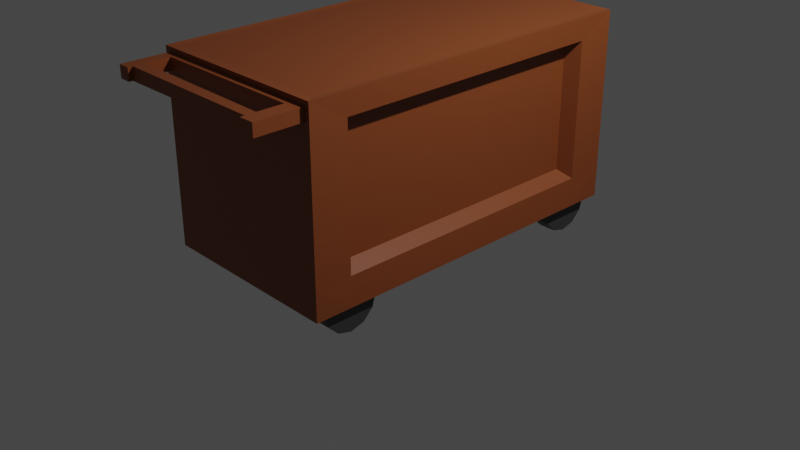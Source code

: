 # Source: wagen.blend  (saved by Blender 2.80.75; exported with 4.5.12 LTS)
import bpy
from mathutils import Matrix  # noqa: F401  (used for matrix-valued properties, if any)

bpy.ops.wm.read_factory_settings(use_empty=True)
scene = bpy.context.scene
scene.name = 'Scene'

# ---- collections
col_collection = bpy.data.collections.new('Collection'); scene.collection.children.link(col_collection)

# ---- materials (node trees are filled in below, after node groups)
mat_material_002 = bpy.data.materials.new('Material.002')
mat_material_002.use_transparent_shadow = False
mat_material_001 = bpy.data.materials.new('Material.001')
mat_material_001.use_transparent_shadow = False

# ---- material node trees
mat_material_002.use_nodes = True; mat_material_002.node_tree.nodes.clear()
_N = mat_material_002.node_tree.nodes; _L = mat_material_002.node_tree.links
n0 = _N.new('ShaderNodeOutputMaterial'); n0.name = 'Material Output'; n0.location = (300, 300)
n1 = _N.new('ShaderNodeBsdfPrincipled'); n1.name = 'Principled BSDF'; n1.location = (10, 300)
n1.distribution = 'GGX'
n1.subsurface_method = 'BURLEY'
n1.inputs[0].default_value = (0.233, 0.058, 0.01429, 1.0)
n1.inputs[3].default_value = 1.45
n1.inputs[27].default_value = (0.0, 0.0, 0.0, 1.0)
n1.inputs[28].default_value = 1.0
_L.new(n1.outputs[0], n0.inputs[0])
n0.is_active_output = True
mat_material_001.use_nodes = True; mat_material_001.node_tree.nodes.clear()
_N = mat_material_001.node_tree.nodes; _L = mat_material_001.node_tree.links
n0 = _N.new('ShaderNodeOutputMaterial'); n0.name = 'Material Output'; n0.location = (300, 300)
n1 = _N.new('ShaderNodeBsdfPrincipled'); n1.name = 'Principled BSDF'; n1.location = (10, 300)
n1.distribution = 'GGX'
n1.subsurface_method = 'BURLEY'
n1.inputs[0].default_value = (0.04445, 0.04445, 0.04445, 1.0)
n1.inputs[3].default_value = 1.45
n1.inputs[27].default_value = (0.0, 0.0, 0.0, 1.0)
n1.inputs[28].default_value = 1.0
_L.new(n1.outputs[0], n0.inputs[0])
n0.is_active_output = True

# ---- world
world_world = bpy.data.worlds.new('World'); scene.world = world_world
world_world.use_nodes = True; world_world.node_tree.nodes.clear()
_N = world_world.node_tree.nodes; _L = world_world.node_tree.links
n0 = _N.new('ShaderNodeOutputWorld'); n0.name = 'World Output'; n0.location = (300, 300)
n1 = _N.new('ShaderNodeBackground'); n1.name = 'Background'; n1.location = (10, 300)
n1.inputs[0].default_value = (0.05088, 0.05088, 0.05088, 1.0)
_L.new(n1.outputs[0], n0.inputs[0])
n0.is_active_output = True
world_world.color = (0.05088, 0.05088, 0.05088)
world_world.use_sun_shadow = False
world_world.sun_shadow_jitter_overblur = 0.0

# ---- cameras
cam_camera = bpy.data.cameras.new('Camera')
cam_camera.clip_end = 100.0
cam_camera.ortho_scale = 7.314

# ---- lights
light_light = bpy.data.lights.new('Light', 'POINT')
light_light.transmission_factor = 0.0
light_light.energy = 1000.0
light_light.shadow_soft_size = 0.1
light_light.shadow_maximum_resolution = 0.006
light_light.use_absolute_resolution = True

# ---- meshes
me_cube_001 = bpy.data.meshes.new('Cube.001')
me_cube_001.from_pydata([(-1.0, -1.9, 0.0), (-0.9479, -1.9, 1.948), (-1.0, -1.5, 0.0), (-1.0, -1.5, 2.0), (1.0, -1.9, 0.0), (0.9479, -1.9, 1.948), (1.0, -1.5, 0.0), (1.0, -1.5, 2.0), (-0.9479, -1.9, 1.817), (-0.9389, -1.474, 1.739), (0.846, -1.418, 1.683), (0.9479, -1.9, 1.817), (-0.9389, -1.474, 0.3359), (0.846, -1.418, 0.392), (1.0, -1.9, 0.3096), (-1.0, -1.9, 0.3096), (-1.0, -1.9, 1.765), (-1.0, -1.9, 2.0), (1.0, -1.9, 2.0), (1.0, -1.9, 1.765), (-0.9479, -1.973, 1.817), (-0.9479, -1.973, 1.948), (0.9479, -1.973, 1.948), (0.9479, -1.973, 1.817), (-0.8271, -1.973, 1.817), (-0.8191, -1.973, 1.948), (0.791, -1.973, 1.948), (0.8144, -1.973, 1.817), (-0.9479, -1.973, 1.817), (-0.9479, -1.973, 1.948), (-0.8191, -1.973, 1.948), (0.9479, -1.973, 1.948), (0.9479, -1.973, 1.817), (-0.8271, -1.973, 1.817), (0.791, -1.973, 1.948), (0.8144, -1.973, 1.817), (-1.0, 1.9, 0.0), (-0.9479, 1.9, 1.948), (-1.0, 1.5, 0.0), (-1.0, 1.5, 2.0), (1.0, 1.9, 0.0), (0.9479, 1.9, 1.948), (1.0, 1.5, 0.0), (1.0, 1.5, 2.0), (-0.9479, 1.9, 1.817), (-0.8996, 1.268, 1.534), (0.846, 1.418, 1.683), (0.9479, 1.9, 1.817), (-0.8996, 1.268, 0.5413), (0.846, 1.418, 0.392), (1.0, 1.9, 0.3096), (-1.0, 1.9, 0.3096), (-0.9389, -0.02624, 0.3359), (-1.0, 0.0, 0.0), (1.0, 0.0, 0.0), (-1.0, 0.0, 2.0), (1.0, 0.0, 2.0), (0.846, 0.0, 0.392), (-0.9389, -0.02624, 1.739), (0.846, 0.0, 1.683), (-1.0, 1.9, 1.765), (-1.0, 1.9, 2.0), (1.0, 1.9, 2.0), (1.0, 1.9, 1.765), (-0.9479, 1.973, 1.817), (-0.9479, 1.973, 1.948), (0.9479, 1.973, 1.948), (0.9479, 1.973, 1.817), (-0.8271, 1.973, 1.817), (-0.8191, 1.973, 1.948), (0.791, 1.973, 1.948), (0.8144, 1.973, 1.817), (-0.9479, 1.973, 1.817), (-0.9479, 1.973, 1.948), (-0.8191, 1.973, 1.948), (0.9479, 1.973, 1.948), (0.9479, 1.973, 1.817), (-0.8271, 1.973, 1.817), (0.791, 1.973, 1.948), (0.8144, 1.973, 1.817), (-0.9479, -2.4, 1.817), (-0.9479, -2.4, 1.948), (-0.8191, -2.4, 1.948), (0.9479, -2.4, 1.948), (0.9479, -2.4, 1.817), (-0.8271, -2.4, 1.817), (0.791, -2.4, 1.948), (0.8144, -2.4, 1.817), (-0.9479, 1.546, 1.817), (-0.9479, 1.546, 1.948), (-0.8191, 1.546, 1.948), (0.9479, 1.546, 1.948), (0.9479, 1.546, 1.817), (-0.8271, 1.546, 1.817), (0.791, 1.546, 1.948), (0.8144, 1.546, 1.817), (-0.8271, -2.36, 1.817), (-0.8191, -2.351, 1.948), (-0.8191, -2.229, 1.948), (-0.8271, -2.227, 1.817), (0.8731, -2.234, 1.825), (0.8731, -2.352, 1.825), (0.8802, -2.344, 1.941), (0.8802, -2.237, 1.941), (0.9903, -1.5, 1.765), (0.9903, -1.5, 0.3096), (0.9903, 0.0, 1.765), (0.9903, 0.0, 0.3096), (0.9903, 1.5, 1.765), (0.9903, 1.5, 0.3096), (-1.0, -1.5, 1.765), (-1.0, -1.5, 0.3096), (-0.8996, 0.2316, 1.534), (-0.8996, 0.2316, 0.5413), (-1.0, 1.5, 1.765), (-1.0, 1.5, 0.3096), (-1.0, 0.0, 1.765), (-1.0, 0.0, 0.3096), (-1.0, 1.323, 1.588), (-1.0, 1.323, 0.487), (-1.0, 0.1773, 1.588), (-1.0, 0.1773, 0.487), (0.9309, 1.81, 1.991), (0.9309, -1.81, 1.991), (-0.9309, -1.81, 1.991), (-0.9309, 1.81, 1.991)], [], [(16, 17, 3, 110), (110, 3, 55, 116), (104, 7, 18, 19), (11, 5, 22, 23), (2, 6, 4, 0), (14, 19, 16, 15), (105, 104, 19, 14), (111, 110, 104, 105), (15, 16, 110, 111), (0, 15, 111, 2), (6, 2, 53, 54), (6, 105, 14, 4), (4, 14, 15, 0), (104, 110, 116, 106), (111, 105, 107, 117), (7, 104, 106, 56), (2, 111, 117, 53), (105, 6, 54, 107), (8, 1, 17, 16), (1, 5, 18, 17), (5, 11, 19, 18), (11, 8, 16, 19), (27, 23, 32, 35), (1, 8, 20, 21), (8, 11, 23, 27, 24, 20), (5, 1, 21, 25, 26, 22), (20, 24, 33, 28), (27, 26, 25, 24), (34, 35, 87, 86), (79, 78, 94, 95), (25, 21, 29, 30), (24, 25, 30, 33), (26, 27, 35, 34), (23, 22, 31, 32), (22, 26, 34, 31), (21, 20, 28, 29), (60, 114, 39, 61), (114, 116, 55, 39), (108, 63, 62, 43), (47, 67, 66, 41), (38, 36, 40, 42), (50, 51, 60, 63), (109, 50, 63, 108), (115, 109, 108, 114), (51, 115, 114, 60), (36, 38, 115, 51), (42, 54, 53, 38), (42, 40, 50, 109), (40, 36, 51, 50), (124, 123, 122, 125), (53, 54, 107, 117), (108, 106, 116, 114), (115, 117, 107, 109), (43, 56, 106, 108), (38, 53, 117, 115), (109, 107, 54, 42), (44, 60, 61, 37), (37, 61, 62, 41), (41, 62, 63, 47), (47, 63, 60, 44), (71, 79, 76, 67), (37, 65, 64, 44), (44, 64, 68, 71, 67, 47), (41, 66, 70, 69, 65, 37), (64, 72, 77, 68), (71, 68, 69, 70), (35, 32, 84, 87), (76, 79, 95, 92), (69, 74, 73, 65), (68, 77, 74, 69), (70, 78, 79, 71), (67, 76, 75, 66), (66, 75, 78, 70), (65, 73, 72, 64), (84, 83, 86, 87), (85, 82, 81, 80), (92, 95, 94, 91), (93, 88, 89, 90), (29, 28, 80, 81), (72, 73, 89, 88), (30, 29, 81, 82, 97, 98), (73, 74, 90, 89), (32, 31, 83, 84), (75, 76, 92, 91), (28, 33, 99, 96, 85, 80), (77, 72, 88, 93), (33, 30, 98, 99), (74, 77, 93, 90), (78, 75, 91, 94), (31, 34, 86, 83), (100, 103, 102, 101), (96, 97, 82, 85), (98, 97, 102, 103), (97, 96, 101, 102), (96, 99, 100, 101), (99, 98, 103, 100), (59, 10, 13, 57), (46, 59, 57, 49), (13, 10, 104, 105), (10, 59, 106, 104), (57, 13, 105, 107), (46, 49, 109, 108), (59, 46, 108, 106), (49, 57, 107, 109), (112, 45, 48, 113), (9, 58, 52, 12), (9, 12, 111, 110), (58, 9, 110, 116), (12, 52, 117, 111), (52, 58, 116, 117), (119, 118, 114, 115), (118, 120, 116, 114), (121, 119, 115, 117), (120, 121, 117, 116), (48, 45, 118, 119), (45, 112, 120, 118), (113, 48, 119, 121), (112, 113, 121, 120), (75, 78, 79, 76), (72, 77, 74, 73), (123, 124, 17, 18), (122, 123, 18, 62), (125, 122, 62, 61), (124, 125, 61, 17)])
_uv = me_cube_001.uv_layers.new(name='UVMap')
_uv.uv.foreach_set('vector', [0.5957, 0.0, 0.625, 0.0, 0.625, 0.25, 0.5957, 0.25, 0.5957, 0.25, 0.625, 0.25, 0.625, 0.25, 0.5957, 0.25, 0.5957, 0.5, 0.625, 0.5, 0.625, 0.75, 0.5957, 0.75, 0.6022, 0.7565, 0.6185, 0.7565, 0.6185, 0.7565, 0.6022, 0.7565, 0.125, 0.5, 0.375, 0.5, 0.375, 0.75, 0.125, 0.75, 0.4137, 0.75, 0.5957, 0.75, 0.5957, 1.0, 0.4137, 1.0, 0.4137, 0.5, 0.5957, 0.5, 0.5957, 0.75, 0.4137, 0.75, 0.4137, 0.25, 0.5957, 0.25, 0.5957, 0.5, 0.4137, 0.5, 0.4137, 0.0, 0.5957, 0.0, 0.5957, 0.25, 0.4137, 0.25, 0.375, 0.0, 0.4137, 0.0, 0.4137, 0.25, 0.375, 0.25, 0.375, 0.5, 0.125, 0.5, 0.125, 0.5, 0.375, 0.5, 0.375, 0.5, 0.4137, 0.5, 0.4137, 0.75, 0.375, 0.75, 0.375, 0.75, 0.4137, 0.75, 0.4137, 1.0, 0.375, 1.0, 0.5957, 0.5, 0.5957, 0.25, 0.5957, 0.25, 0.5957, 0.5, 0.4137, 0.25, 0.4137, 0.5, 0.4137, 0.5, 0.4137, 0.25, 0.625, 0.5, 0.5957, 0.5, 0.5957, 0.5, 0.625, 0.5, 0.375, 0.25, 0.4137, 0.25, 0.4137, 0.25, 0.375, 0.25, 0.4137, 0.5, 0.375, 0.5, 0.375, 0.5, 0.4137, 0.5, 0.6022, 0.9935, 0.6185, 0.9935, 0.625, 1.0, 0.5957, 1.0, 0.6185, 0.9935, 0.6185, 0.7565, 0.625, 0.75, 0.625, 1.0, 0.6185, 0.7565, 0.6022, 0.7565, 0.5957, 0.75, 0.625, 0.75, 0.6022, 0.7565, 0.6022, 0.9935, 0.5957, 1.0, 0.5957, 0.75, 0.6022, 0.7732, 0.6022, 0.7565, 0.6022, 0.7565, 0.6022, 0.7732, 0.6185, 0.9935, 0.6022, 0.9935, 0.6022, 0.9935, 0.6185, 0.9935, 0.6022, 0.9935, 0.6022, 0.7565, 0.6022, 0.7565, 0.6022, 0.7732, 0.6022, 0.9784, 0.6022, 0.9935, 0.6185, 0.7565, 0.6185, 0.9935, 0.6185, 0.9935, 0.6185, 0.9774, 0.6185, 0.7761, 0.6185, 0.7565, 0.6022, 0.9935, 0.6022, 0.9784, 0.6022, 0.9784, 0.6022, 0.9935, 0.6022, 0.7732, 0.6185, 0.7761, 0.6185, 0.9774, 0.6022, 0.9784, 0.6185, 0.7761, 0.6022, 0.7732, 0.6022, 0.7732, 0.6185, 0.7761, 0.6022, 0.7732, 0.6185, 0.7761, 0.6185, 0.7761, 0.6022, 0.7732, 0.6185, 0.9774, 0.6185, 0.9935, 0.6185, 0.9935, 0.6185, 0.9774, 0.6022, 0.9784, 0.6185, 0.9774, 0.6185, 0.9774, 0.6022, 0.9784, 0.6185, 0.7761, 0.6022, 0.7732, 0.6022, 0.7732, 0.6185, 0.7761, 0.6022, 0.7565, 0.6185, 0.7565, 0.6185, 0.7565, 0.6022, 0.7565, 0.6185, 0.7565, 0.6185, 0.7761, 0.6185, 0.7761, 0.6185, 0.7565, 0.6185, 0.9935, 0.6022, 0.9935, 0.6022, 0.9935, 0.6185, 0.9935, 0.5957, 0.0, 0.5957, 0.25, 0.625, 0.25, 0.625, 0.0, 0.5957, 0.25, 0.5957, 0.25, 0.625, 0.25, 0.625, 0.25, 0.5957, 0.5, 0.5957, 0.75, 0.625, 0.75, 0.625, 0.5, 0.6022, 0.7565, 0.6022, 0.7565, 0.6185, 0.7565, 0.6185, 0.7565, 0.125, 0.5, 0.125, 0.75, 0.375, 0.75, 0.375, 0.5, 0.4137, 0.75, 0.4137, 1.0, 0.5957, 1.0, 0.5957, 0.75, 0.4137, 0.5, 0.4137, 0.75, 0.5957, 0.75, 0.5957, 0.5, 0.4137, 0.25, 0.4137, 0.5, 0.5957, 0.5, 0.5957, 0.25, 0.4137, 0.0, 0.4137, 0.25, 0.5957, 0.25, 0.5957, 0.0, 0.375, 0.0, 0.375, 0.25, 0.4137, 0.25, 0.4137, 0.0, 0.375, 0.5, 0.375, 0.5, 0.125, 0.5, 0.125, 0.5, 0.375, 0.5, 0.375, 0.75, 0.4137, 0.75, 0.4137, 0.5, 0.375, 0.75, 0.375, 1.0, 0.4137, 1.0, 0.4137, 0.75, 0.625, 0.9942, 0.625, 0.7558, 0.625, 0.7558, 0.625, 0.9942, 0.375, 0.25, 0.375, 0.5, 0.4137, 0.5, 0.4137, 0.25, 0.5957, 0.5, 0.5957, 0.5, 0.5957, 0.25, 0.5957, 0.25, 0.4137, 0.25, 0.4137, 0.25, 0.4137, 0.5, 0.4137, 0.5, 0.625, 0.5, 0.625, 0.5, 0.5957, 0.5, 0.5957, 0.5, 0.375, 0.25, 0.375, 0.25, 0.4137, 0.25, 0.4137, 0.25, 0.4137, 0.5, 0.4137, 0.5, 0.375, 0.5, 0.375, 0.5, 0.6022, 0.9935, 0.5957, 1.0, 0.625, 1.0, 0.6185, 0.9935, 0.6185, 0.9935, 0.625, 1.0, 0.625, 0.75, 0.6185, 0.7565, 0.6185, 0.7565, 0.625, 0.75, 0.5957, 0.75, 0.6022, 0.7565, 0.6022, 0.7565, 0.5957, 0.75, 0.5957, 1.0, 0.6022, 0.9935, 0.6022, 0.7732, 0.6022, 0.7732, 0.6022, 0.7565, 0.6022, 0.7565, 0.6185, 0.9935, 0.6185, 0.9935, 0.6022, 0.9935, 0.6022, 0.9935, 0.6022, 0.9935, 0.6022, 0.9935, 0.6022, 0.9784, 0.6022, 0.7732, 0.6022, 0.7565, 0.6022, 0.7565, 0.6185, 0.7565, 0.6185, 0.7565, 0.6185, 0.7761, 0.6185, 0.9774, 0.6185, 0.9935, 0.6185, 0.9935, 0.6022, 0.9935, 0.6022, 0.9935, 0.6022, 0.9784, 0.6022, 0.9784, 0.6022, 0.7732, 0.6022, 0.9784, 0.6185, 0.9774, 0.6185, 0.7761, 0.6022, 0.7732, 0.6022, 0.7565, 0.6022, 0.7565, 0.6022, 0.7732, 0.6022, 0.7565, 0.6022, 0.7732, 0.6022, 0.7732, 0.6022, 0.7565, 0.6185, 0.9774, 0.6185, 0.9774, 0.6185, 0.9935, 0.6185, 0.9935, 0.6022, 0.9784, 0.6022, 0.9784, 0.6185, 0.9774, 0.6185, 0.9774, 0.6185, 0.7761, 0.6185, 0.7761, 0.6022, 0.7732, 0.6022, 0.7732, 0.6022, 0.7565, 0.6022, 0.7565, 0.6185, 0.7565, 0.6185, 0.7565, 0.6185, 0.7565, 0.6185, 0.7565, 0.6185, 0.7761, 0.6185, 0.7761, 0.6185, 0.9935, 0.6185, 0.9935, 0.6022, 0.9935, 0.6022, 0.9935, 0.6022, 0.7565, 0.6185, 0.7565, 0.6185, 0.7761, 0.6022, 0.7732, 0.6022, 0.9784, 0.6185, 0.9774, 0.6185, 0.9935, 0.6022, 0.9935, 0.6022, 0.7565, 0.6022, 0.7732, 0.6185, 0.7761, 0.6185, 0.7565, 0.6022, 0.9784, 0.6022, 0.9935, 0.6185, 0.9935, 0.6185, 0.9774, 0.6185, 0.9935, 0.6022, 0.9935, 0.6022, 0.9935, 0.6185, 0.9935, 0.6022, 0.9935, 0.6185, 0.9935, 0.6185, 0.9935, 0.6022, 0.9935, 0.6185, 0.9774, 0.6185, 0.9935, 0.6185, 0.9935, 0.6185, 0.9774, 0.6185, 0.9774, 0.6185, 0.9774, 0.6185, 0.9935, 0.6185, 0.9774, 0.6185, 0.9774, 0.6185, 0.9935, 0.6022, 0.7565, 0.6185, 0.7565, 0.6185, 0.7565, 0.6022, 0.7565, 0.6185, 0.7565, 0.6022, 0.7565, 0.6022, 0.7565, 0.6185, 0.7565, 0.6022, 0.9935, 0.6022, 0.9784, 0.6022, 0.9784, 0.6022, 0.9784, 0.6022, 0.9784, 0.6022, 0.9935, 0.6022, 0.9784, 0.6022, 0.9935, 0.6022, 0.9935, 0.6022, 0.9784, 0.6022, 0.9784, 0.6185, 0.9774, 0.6185, 0.9774, 0.6022, 0.9784, 0.6185, 0.9774, 0.6022, 0.9784, 0.6022, 0.9784, 0.6185, 0.9774, 0.6185, 0.7761, 0.6185, 0.7565, 0.6185, 0.7565, 0.6185, 0.7761, 0.6185, 0.7565, 0.6185, 0.7761, 0.6185, 0.7761, 0.6185, 0.7565, 0.6022, 0.9784, 0.6185, 0.9774, 0.6185, 0.9774, 0.6022, 0.9784, 0.6022, 0.9784, 0.6185, 0.9774, 0.6185, 0.9774, 0.6022, 0.9784, 0.6185, 0.9774, 0.6185, 0.9774, 0.6185, 0.9774, 0.6185, 0.9774, 0.6185, 0.9774, 0.6022, 0.9784, 0.6022, 0.9784, 0.6185, 0.9774, 0.6022, 0.9784, 0.6022, 0.9784, 0.6022, 0.9784, 0.6022, 0.9784, 0.6022, 0.9784, 0.6185, 0.9774, 0.6185, 0.9774, 0.6022, 0.9784, 0.0, 0.0, 0.0, 0.0, 0.0, 0.0, 0.0, 0.0, 0.0, 0.0, 0.0, 0.0, 0.0, 0.0, 0.0, 0.0, 0.0, 0.0, 0.0, 0.0, 0.0, 0.0, 0.0, 0.0, 0.0, 0.0, 0.0, 0.0, 0.0, 0.0, 0.0, 0.0, 0.0, 0.0, 0.0, 0.0, 0.0, 0.0, 0.0, 0.0, 0.0, 0.0, 0.0, 0.0, 0.0, 0.0, 0.0, 0.0, 0.0, 0.0, 0.0, 0.0, 0.0, 0.0, 0.0, 0.0, 0.0, 0.0, 0.0, 0.0, 0.0, 0.0, 0.0, 0.0, 0.0, 0.0, 0.0, 0.0, 0.0, 0.0, 0.0, 0.0, 0.0, 0.0, 0.0, 0.0, 0.0, 0.0, 0.0, 0.0, 0.0, 0.0, 0.0, 0.0, 0.0, 0.0, 0.0, 0.0, 0.0, 0.0, 0.0, 0.0, 0.0, 0.0, 0.0, 0.0, 0.0, 0.0, 0.0, 0.0, 0.0, 0.0, 0.0, 0.0, 0.0, 0.0, 0.0, 0.0, 0.0, 0.0, 0.0, 0.0, 0.0, 0.0, 0.0, 0.0, 0.0, 0.0, 0.0, 0.0, 0.0, 0.0, 0.0, 0.0, 0.0, 0.0, 0.0, 0.0, 0.0, 0.0, 0.0, 0.0, 0.0, 0.0, 0.0, 0.0, 0.0, 0.0, 0.0, 0.0, 0.0, 0.0, 0.0, 0.0, 0.0, 0.0, 0.0, 0.0, 0.0, 0.0, 0.0, 0.0, 0.0, 0.0, 0.0, 0.0, 0.0, 0.0, 0.0, 0.0, 0.0, 0.0, 0.0, 0.0, 0.0, 0.0, 0.0, 0.0, 0.0, 0.0, 0.0, 0.0, 0.0, 0.0, 0.0, 0.0, 0.0, 0.0, 0.0, 0.0, 0.0, 0.0, 0.0, 0.0, 0.0, 0.0, 0.0, 0.0, 0.0, 0.0, 0.0, 0.0, 0.625, 0.7558, 0.625, 0.9942, 0.625, 1.0, 0.625, 0.75, 0.625, 0.7558, 0.625, 0.7558, 0.625, 0.75, 0.625, 0.75, 0.625, 0.9942, 0.625, 0.7558, 0.625, 0.75, 0.625, 1.0, 0.625, 0.9942, 0.625, 0.9942, 0.625, 1.0, 0.625, 1.0])
me_cube_001.materials.append(mat_material_002)
me_cube_001.use_remesh_preserve_volume = False
me_cube_001.use_remesh_preserve_attributes = False
me_cube_001.use_mirror_vertex_groups = False
me_cube_001.update()
me_cube_002 = bpy.data.meshes.new('Cube.002')
me_cube_002.from_pydata([(-0.9248, 1.795, 2.263e-08), (-0.7337, 1.795, -1.3e-08), (-0.9248, 1.755, -0.1495), (-0.7337, 1.755, -0.1495), (-0.9248, 1.645, -0.2589), (-0.7337, 1.645, -0.2589), (-0.9248, 1.496, -0.2989), (-0.7337, 1.496, -0.2989), (-0.9248, 1.346, -0.2589), (-0.7337, 1.346, -0.2589), (-0.9248, 1.237, -0.1495), (-0.7337, 1.237, -0.1495), (-0.9248, 1.197, -1.3e-08), (-0.7337, 1.197, -4.864e-08), (-0.9248, 1.237, 0.1495), (-0.7337, 1.237, 0.1495), (-0.9248, 1.346, 0.2589), (-0.7337, 1.346, 0.2589), (-0.9248, 1.496, 0.2989), (-0.7337, 1.496, 0.2989), (-0.9248, 1.645, 0.2589), (-0.7337, 1.645, 0.2589), (-0.9248, 1.755, 0.1495), (-0.7337, 1.755, 0.1495), (-0.9248, -1.159, 2.263e-08), (-0.7337, -1.159, -1.3e-08), (-0.9248, -1.199, -0.1495), (-0.7337, -1.199, -0.1495), (-0.9248, -1.309, -0.2589), (-0.7337, -1.309, -0.2589), (-0.9248, -1.458, -0.2989), (-0.7337, -1.458, -0.2989), (-0.9248, -1.607, -0.2589), (-0.7337, -1.607, -0.2589), (-0.9248, -1.717, -0.1495), (-0.7337, -1.717, -0.1495), (-0.9248, -1.757, -1.3e-08), (-0.7337, -1.757, -4.864e-08), (-0.9248, -1.717, 0.1495), (-0.7337, -1.717, 0.1495), (-0.9248, -1.607, 0.2589), (-0.7337, -1.607, 0.2589), (-0.9248, -1.458, 0.2989), (-0.7337, -1.458, 0.2989), (-0.9248, -1.309, 0.2589), (-0.7337, -1.309, 0.2589), (-0.9248, -1.199, 0.1495), (-0.7337, -1.199, 0.1495), (0.9248, 1.795, 2.263e-08), (0.7337, 1.795, -1.3e-08), (0.9248, 1.755, -0.1495), (0.7337, 1.755, -0.1495), (0.9248, 1.645, -0.2589), (0.7337, 1.645, -0.2589), (0.9248, 1.496, -0.2989), (0.7337, 1.496, -0.2989), (0.9248, 1.346, -0.2589), (0.7337, 1.346, -0.2589), (0.9248, 1.237, -0.1495), (0.7337, 1.237, -0.1495), (0.9248, 1.197, -1.3e-08), (0.7337, 1.197, -4.864e-08), (0.9248, 1.237, 0.1495), (0.7337, 1.237, 0.1495), (0.9248, 1.346, 0.2589), (0.7337, 1.346, 0.2589), (0.9248, 1.496, 0.2989), (0.7337, 1.496, 0.2989), (0.9248, 1.645, 0.2589), (0.7337, 1.645, 0.2589), (0.9248, 1.755, 0.1495), (0.7337, 1.755, 0.1495), (0.9248, -1.159, 2.263e-08), (0.7337, -1.159, -1.3e-08), (0.9248, -1.199, -0.1495), (0.7337, -1.199, -0.1495), (0.9248, -1.309, -0.2589), (0.7337, -1.309, -0.2589), (0.9248, -1.458, -0.2989), (0.7337, -1.458, -0.2989), (0.9248, -1.607, -0.2589), (0.7337, -1.607, -0.2589), (0.9248, -1.717, -0.1495), (0.7337, -1.717, -0.1495), (0.9248, -1.757, -1.3e-08), (0.7337, -1.757, -4.864e-08), (0.9248, -1.717, 0.1495), (0.7337, -1.717, 0.1495), (0.9248, -1.607, 0.2589), (0.7337, -1.607, 0.2589), (0.9248, -1.458, 0.2989), (0.7337, -1.458, 0.2989), (0.9248, -1.309, 0.2589), (0.7337, -1.309, 0.2589), (0.9248, -1.199, 0.1495), (0.7337, -1.199, 0.1495)], [], [(0, 1, 3, 2), (2, 3, 5, 4), (4, 5, 7, 6), (6, 7, 9, 8), (8, 9, 11, 10), (10, 11, 13, 12), (12, 13, 15, 14), (14, 15, 17, 16), (16, 17, 19, 18), (18, 19, 21, 20), (3, 1, 23, 21, 19, 17, 15, 13, 11, 9, 7, 5), (20, 21, 23, 22), (22, 23, 1, 0), (0, 2, 4, 6, 8, 10, 12, 14, 16, 18, 20, 22), (24, 25, 27, 26), (26, 27, 29, 28), (28, 29, 31, 30), (30, 31, 33, 32), (32, 33, 35, 34), (34, 35, 37, 36), (36, 37, 39, 38), (38, 39, 41, 40), (40, 41, 43, 42), (42, 43, 45, 44), (27, 25, 47, 45, 43, 41, 39, 37, 35, 33, 31, 29), (44, 45, 47, 46), (46, 47, 25, 24), (24, 26, 28, 30, 32, 34, 36, 38, 40, 42, 44, 46), (48, 50, 51, 49), (50, 52, 53, 51), (52, 54, 55, 53), (54, 56, 57, 55), (56, 58, 59, 57), (58, 60, 61, 59), (60, 62, 63, 61), (62, 64, 65, 63), (64, 66, 67, 65), (66, 68, 69, 67), (51, 53, 55, 57, 59, 61, 63, 65, 67, 69, 71, 49), (68, 70, 71, 69), (70, 48, 49, 71), (48, 70, 68, 66, 64, 62, 60, 58, 56, 54, 52, 50), (72, 74, 75, 73), (74, 76, 77, 75), (76, 78, 79, 77), (78, 80, 81, 79), (80, 82, 83, 81), (82, 84, 85, 83), (84, 86, 87, 85), (86, 88, 89, 87), (88, 90, 91, 89), (90, 92, 93, 91), (75, 77, 79, 81, 83, 85, 87, 89, 91, 93, 95, 73), (92, 94, 95, 93), (94, 72, 73, 95), (72, 94, 92, 90, 88, 86, 84, 82, 80, 78, 76, 74)])
_uv = me_cube_002.uv_layers.new(name='UVMap')
_uv.uv.foreach_set('vector', [1.0, 0.5, 1.0, 1.0, 0.9167, 1.0, 0.9167, 0.5, 0.9167, 0.5, 0.9167, 1.0, 0.8333, 1.0, 0.8333, 0.5, 0.8333, 0.5, 0.8333, 1.0, 0.75, 1.0, 0.75, 0.5, 0.75, 0.5, 0.75, 1.0, 0.6667, 1.0, 0.6667, 0.5, 0.6667, 0.5, 0.6667, 1.0, 0.5833, 1.0, 0.5833, 0.5, 0.5833, 0.5, 0.5833, 1.0, 0.5, 1.0, 0.5, 0.5, 0.5, 0.5, 0.5, 1.0, 0.4167, 1.0, 0.4167, 0.5, 0.4167, 0.5, 0.4167, 1.0, 0.3333, 1.0, 0.3333, 0.5, 0.3333, 0.5, 0.3333, 1.0, 0.25, 1.0, 0.25, 0.5, 0.25, 0.5, 0.25, 1.0, 0.1667, 1.0, 0.1667, 0.5, 0.37, 0.4578, 0.25, 0.49, 0.13, 0.4578, 0.04215, 0.37, 0.01, 0.25, 0.04215, 0.13, 0.13, 0.04215, 0.25, 0.01, 0.37, 0.04215, 0.4578, 0.13, 0.49, 0.25, 0.4578, 0.37, 0.1667, 0.5, 0.1667, 1.0, 0.08333, 1.0, 0.08333, 0.5, 0.08333, 0.5, 0.08333, 1.0, 7.451e-08, 1.0, 7.451e-08, 0.5, 0.75, 0.49, 0.87, 0.4578, 0.9578, 0.37, 0.99, 0.25, 0.9578, 0.13, 0.87, 0.04215, 0.75, 0.01, 0.63, 0.04215, 0.5422, 0.13, 0.51, 0.25, 0.5422, 0.37, 0.63, 0.4578, 1.0, 0.5, 1.0, 1.0, 0.9167, 1.0, 0.9167, 0.5, 0.9167, 0.5, 0.9167, 1.0, 0.8333, 1.0, 0.8333, 0.5, 0.8333, 0.5, 0.8333, 1.0, 0.75, 1.0, 0.75, 0.5, 0.75, 0.5, 0.75, 1.0, 0.6667, 1.0, 0.6667, 0.5, 0.6667, 0.5, 0.6667, 1.0, 0.5833, 1.0, 0.5833, 0.5, 0.5833, 0.5, 0.5833, 1.0, 0.5, 1.0, 0.5, 0.5, 0.5, 0.5, 0.5, 1.0, 0.4167, 1.0, 0.4167, 0.5, 0.4167, 0.5, 0.4167, 1.0, 0.3333, 1.0, 0.3333, 0.5, 0.3333, 0.5, 0.3333, 1.0, 0.25, 1.0, 0.25, 0.5, 0.25, 0.5, 0.25, 1.0, 0.1667, 1.0, 0.1667, 0.5, 0.37, 0.4578, 0.25, 0.49, 0.13, 0.4578, 0.04215, 0.37, 0.01, 0.25, 0.04215, 0.13, 0.13, 0.04215, 0.25, 0.01, 0.37, 0.04215, 0.4578, 0.13, 0.49, 0.25, 0.4578, 0.37, 0.1667, 0.5, 0.1667, 1.0, 0.08333, 1.0, 0.08333, 0.5, 0.08333, 0.5, 0.08333, 1.0, 7.451e-08, 1.0, 7.451e-08, 0.5, 0.75, 0.49, 0.87, 0.4578, 0.9578, 0.37, 0.99, 0.25, 0.9578, 0.13, 0.87, 0.04215, 0.75, 0.01, 0.63, 0.04215, 0.5422, 0.13, 0.51, 0.25, 0.5422, 0.37, 0.63, 0.4578, 1.0, 0.5, 0.9167, 0.5, 0.9167, 1.0, 1.0, 1.0, 0.9167, 0.5, 0.8333, 0.5, 0.8333, 1.0, 0.9167, 1.0, 0.8333, 0.5, 0.75, 0.5, 0.75, 1.0, 0.8333, 1.0, 0.75, 0.5, 0.6667, 0.5, 0.6667, 1.0, 0.75, 1.0, 0.6667, 0.5, 0.5833, 0.5, 0.5833, 1.0, 0.6667, 1.0, 0.5833, 0.5, 0.5, 0.5, 0.5, 1.0, 0.5833, 1.0, 0.5, 0.5, 0.4167, 0.5, 0.4167, 1.0, 0.5, 1.0, 0.4167, 0.5, 0.3333, 0.5, 0.3333, 1.0, 0.4167, 1.0, 0.3333, 0.5, 0.25, 0.5, 0.25, 1.0, 0.3333, 1.0, 0.25, 0.5, 0.1667, 0.5, 0.1667, 1.0, 0.25, 1.0, 0.37, 0.4578, 0.4578, 0.37, 0.49, 0.25, 0.4578, 0.13, 0.37, 0.04215, 0.25, 0.01, 0.13, 0.04215, 0.04215, 0.13, 0.01, 0.25, 0.04215, 0.37, 0.13, 0.4578, 0.25, 0.49, 0.1667, 0.5, 0.08333, 0.5, 0.08333, 1.0, 0.1667, 1.0, 0.08333, 0.5, 7.451e-08, 0.5, 7.451e-08, 1.0, 0.08333, 1.0, 0.75, 0.49, 0.63, 0.4578, 0.5422, 0.37, 0.51, 0.25, 0.5422, 0.13, 0.63, 0.04215, 0.75, 0.01, 0.87, 0.04215, 0.9578, 0.13, 0.99, 0.25, 0.9578, 0.37, 0.87, 0.4578, 1.0, 0.5, 0.9167, 0.5, 0.9167, 1.0, 1.0, 1.0, 0.9167, 0.5, 0.8333, 0.5, 0.8333, 1.0, 0.9167, 1.0, 0.8333, 0.5, 0.75, 0.5, 0.75, 1.0, 0.8333, 1.0, 0.75, 0.5, 0.6667, 0.5, 0.6667, 1.0, 0.75, 1.0, 0.6667, 0.5, 0.5833, 0.5, 0.5833, 1.0, 0.6667, 1.0, 0.5833, 0.5, 0.5, 0.5, 0.5, 1.0, 0.5833, 1.0, 0.5, 0.5, 0.4167, 0.5, 0.4167, 1.0, 0.5, 1.0, 0.4167, 0.5, 0.3333, 0.5, 0.3333, 1.0, 0.4167, 1.0, 0.3333, 0.5, 0.25, 0.5, 0.25, 1.0, 0.3333, 1.0, 0.25, 0.5, 0.1667, 0.5, 0.1667, 1.0, 0.25, 1.0, 0.37, 0.4578, 0.4578, 0.37, 0.49, 0.25, 0.4578, 0.13, 0.37, 0.04215, 0.25, 0.01, 0.13, 0.04215, 0.04215, 0.13, 0.01, 0.25, 0.04215, 0.37, 0.13, 0.4578, 0.25, 0.49, 0.1667, 0.5, 0.08333, 0.5, 0.08333, 1.0, 0.1667, 1.0, 0.08333, 0.5, 7.451e-08, 0.5, 7.451e-08, 1.0, 0.08333, 1.0, 0.75, 0.49, 0.63, 0.4578, 0.5422, 0.37, 0.51, 0.25, 0.5422, 0.13, 0.63, 0.04215, 0.75, 0.01, 0.87, 0.04215, 0.9578, 0.13, 0.99, 0.25, 0.9578, 0.37, 0.87, 0.4578])
me_cube_002.materials.append(mat_material_001)
me_cube_002.use_remesh_preserve_volume = False
me_cube_002.use_remesh_preserve_attributes = False
me_cube_002.use_mirror_vertex_groups = False
me_cube_002.update()

# ---- objects
ob_light = bpy.data.objects.new('Light', light_light)
ob_camera = bpy.data.objects.new('Camera', cam_camera)
ob_cube = bpy.data.objects.new('Cube', me_cube_001)
ob_cube_001 = bpy.data.objects.new('Cube.001', me_cube_002)

# ---- transforms, parenting, visibility, modifiers, constraints
ob_light.location = (4.076, 1.005, 5.904)
ob_light.rotation_euler = (0.6503, 0.05522, 1.866)
ob_light.lock_rotations_4d = False
ob_light.empty_display_type = 'ARROWS'
ob_light.color = (0.0, 0.0, 0.0, 0.0)
ob_light.lineart.crease_threshold = 0.0
ob_camera.location = (7.359, -6.926, 4.958)
ob_camera.rotation_euler = (1.109, 0.0, 0.8149)
ob_camera.lock_rotations_4d = False
ob_camera.empty_display_type = 'ARROWS'
ob_camera.color = (0.0, 0.0, 0.0, 0.0)
ob_camera.display_type = 'WIRE'
ob_camera.lineart.crease_threshold = 0.0
ob_cube.location = (0.0, 0.0, 0.0)
ob_cube.lineart.crease_threshold = 0.0
ob_cube_001.location = (0.0, 0.0, 0.0)
ob_cube_001.lineart.crease_threshold = 0.0

# ---- collection membership
col_collection.objects.link(ob_light)
col_collection.objects.link(ob_camera)
col_collection.objects.link(ob_cube)
col_collection.objects.link(ob_cube_001)

# ---- scene / render settings (as saved in the file)
scene.camera = ob_camera
scene.frame_start = 1; scene.frame_end = 250; scene.frame_set(1)
scene.render.engine = 'BLENDER_EEVEE_NEXT'
scene.cycles.use_denoising = False
scene.cycles.samples = 128
scene.cycles.sampling_pattern = 'TABULATED_SOBOL'
scene.cycles.use_adaptive_sampling = False
scene.cycles.use_light_tree = False
scene.view_settings.view_transform = 'Filmic'
bpy.context.view_layer.update()
